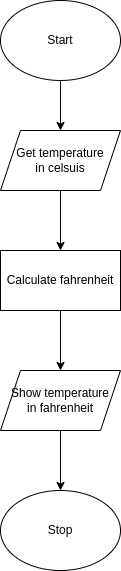

The diagram above was exported from draw.io. Its source (the exported page's mxGraphModel, read from the mxfile embedded in the PNG):
<mxGraphModel dx="1006" dy="728" grid="1" gridSize="10" guides="1" tooltips="1" connect="1" arrows="1" fold="1" page="1" pageScale="1" pageWidth="827" pageHeight="1169" math="0" shadow="0">
  <root>
    <mxCell id="0" />
    <mxCell id="1" parent="0" />
    <mxCell id="8" style="edgeStyle=none;html=1;" edge="1" parent="1" source="2" target="3">
      <mxGeometry relative="1" as="geometry" />
    </mxCell>
    <mxCell id="2" value="Start" style="ellipse;whiteSpace=wrap;html=1;" vertex="1" parent="1">
      <mxGeometry x="340" y="80" width="120" height="80" as="geometry" />
    </mxCell>
    <mxCell id="9" style="edgeStyle=none;html=1;entryX=0.5;entryY=0;entryDx=0;entryDy=0;" edge="1" parent="1" source="3" target="4">
      <mxGeometry relative="1" as="geometry" />
    </mxCell>
    <mxCell id="3" value="Get temperature&lt;br&gt;in celsuis" style="shape=parallelogram;perimeter=parallelogramPerimeter;whiteSpace=wrap;html=1;fixedSize=1;" vertex="1" parent="1">
      <mxGeometry x="340" y="210" width="120" height="60" as="geometry" />
    </mxCell>
    <mxCell id="10" style="edgeStyle=none;html=1;entryX=0.5;entryY=0;entryDx=0;entryDy=0;" edge="1" parent="1" source="4" target="6">
      <mxGeometry relative="1" as="geometry" />
    </mxCell>
    <mxCell id="4" value="Calculate fahrenheit" style="rounded=0;whiteSpace=wrap;html=1;" vertex="1" parent="1">
      <mxGeometry x="340" y="330" width="120" height="60" as="geometry" />
    </mxCell>
    <mxCell id="5" value="Stop" style="ellipse;whiteSpace=wrap;html=1;" vertex="1" parent="1">
      <mxGeometry x="340" y="570" width="120" height="80" as="geometry" />
    </mxCell>
    <mxCell id="11" style="edgeStyle=none;html=1;entryX=0.5;entryY=0;entryDx=0;entryDy=0;" edge="1" parent="1" source="6" target="5">
      <mxGeometry relative="1" as="geometry" />
    </mxCell>
    <mxCell id="6" value="Show temperature&lt;br&gt;in fahrenheit" style="shape=parallelogram;perimeter=parallelogramPerimeter;whiteSpace=wrap;html=1;fixedSize=1;" vertex="1" parent="1">
      <mxGeometry x="340" y="450" width="120" height="60" as="geometry" />
    </mxCell>
  </root>
</mxGraphModel>